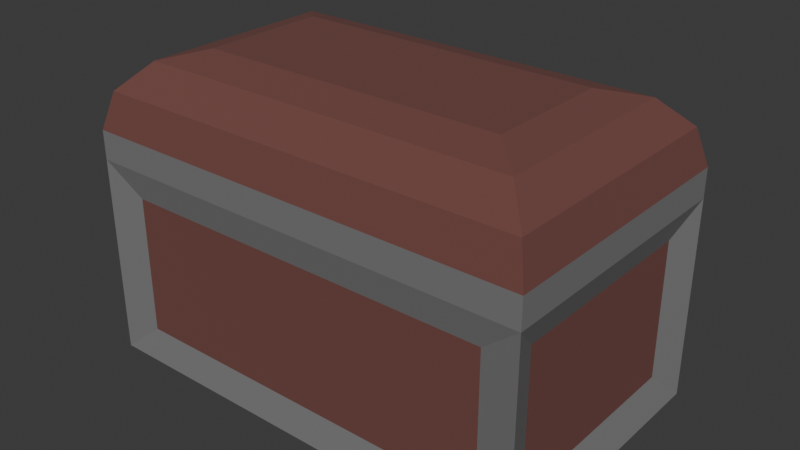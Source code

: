 # Source: chest.blend  (saved by Blender 4.5.88; exported with 4.5.12 LTS)
import bpy
from mathutils import Matrix  # noqa: F401  (used for matrix-valued properties, if any)

bpy.ops.wm.read_factory_settings(use_empty=True)
scene = bpy.context.scene
scene.name = 'Scene'

# ---- collections
col_collection = bpy.data.collections.new('Collection'); scene.collection.children.link(col_collection)

# ---- materials (node trees are filled in below, after node groups)
mat_material = bpy.data.materials.new('Material')
mat_material.alpha_threshold = 0.0
mat_material.roughness = 0.5
mat_material.line_color = (0.0, 0.0, 0.0, 1.0)
mat_material_001 = bpy.data.materials.new('Material.001')
mat_material_003 = bpy.data.materials.new('Material.003')
mat_material_002 = bpy.data.materials.new('Material.002')

# ---- material node trees
mat_material.use_nodes = True; mat_material.node_tree.nodes.clear()
_N = mat_material.node_tree.nodes; _L = mat_material.node_tree.links
n0 = _N.new('ShaderNodeOutputMaterial'); n0.name = 'Material Output'; n0.location = (200, 100)
n1 = _N.new('ShaderNodeBsdfPrincipled'); n1.name = 'Principled BSDF'; n1.location = (-200, 100)
n1.inputs[0].default_value = (0.165, 0.0622, 0.05323, 1.0)
n1.inputs[2].default_value = 1.0
n1.inputs[3].default_value = 1.45
_L.new(n1.outputs[0], n0.inputs[0])
n0.is_active_output = True
mat_material_001.use_nodes = True; mat_material_001.node_tree.nodes.clear()
_N = mat_material_001.node_tree.nodes; _L = mat_material_001.node_tree.links
n0 = _N.new('ShaderNodeBsdfPrincipled'); n0.name = 'Principled BSDF'; n0.location = (-200, 100)
n0.inputs[0].default_value = (0.1969, 0.1969, 0.1969, 1.0)
n1 = _N.new('ShaderNodeOutputMaterial'); n1.name = 'Material Output'; n1.location = (200, 100)
_L.new(n0.outputs[0], n1.inputs[0])
n1.is_active_output = True
mat_material_003.use_nodes = True; mat_material_003.node_tree.nodes.clear()
_N = mat_material_003.node_tree.nodes; _L = mat_material_003.node_tree.links
n0 = _N.new('ShaderNodeBsdfPrincipled'); n0.name = 'Principled BSDF'; n0.location = (-200, 100)
n0.inputs[0].default_value = (0.8001, 0.6591, 0.0, 1.0)
n1 = _N.new('ShaderNodeOutputMaterial'); n1.name = 'Material Output'; n1.location = (200, 100)
_L.new(n0.outputs[0], n1.inputs[0])
n1.is_active_output = True
mat_material_002.use_nodes = True; mat_material_002.node_tree.nodes.clear()
_N = mat_material_002.node_tree.nodes; _L = mat_material_002.node_tree.links
n0 = _N.new('ShaderNodeBsdfPrincipled'); n0.name = 'Principled BSDF'; n0.location = (-200, 100)
n0.inputs[0].default_value = (0.0, 0.0, 0.0, 1.0)
n1 = _N.new('ShaderNodeOutputMaterial'); n1.name = 'Material Output'; n1.location = (200, 100)
_L.new(n0.outputs[0], n1.inputs[0])
n1.is_active_output = True

# ---- world
world_world = bpy.data.worlds.new('World'); scene.world = world_world
world_world.use_nodes = True; world_world.node_tree.nodes.clear()
_N = world_world.node_tree.nodes; _L = world_world.node_tree.links
n0 = _N.new('ShaderNodeOutputWorld'); n0.name = 'World Output'; n0.location = (200, 100)
n1 = _N.new('ShaderNodeBackground'); n1.name = 'Background'; n1.location = (-200, 100)
n1.inputs[0].default_value = (0.05088, 0.05088, 0.05088, 1.0)
_L.new(n1.outputs[0], n0.inputs[0])
n0.is_active_output = True
world_world.color = (0.05088, 0.05088, 0.05088)
world_world.sun_shadow_jitter_overblur = 0.0

# ---- meshes
me_cube = bpy.data.meshes.new('Cube')
me_cube.from_pydata([(1.667, 1.0, 1.0), (1.667, 1.0, -0.4729), (1.667, -1.0, 1.0), (1.667, -1.0, -0.4729), (-1.667, 1.0, 1.0), (-1.667, 1.0, -0.4729), (-1.667, -1.0, 1.0), (-1.667, -1.0, -0.4729), (1.393, -0.95, -0.2461), (1.393, -0.95, 0.7732), (-1.393, -0.95, 0.7732), (-1.393, -0.95, -0.2461), (-1.583, -0.76, -0.2461), (-1.583, -0.76, 0.7732), (-1.583, 0.76, 0.7732), (-1.583, 0.76, -0.2461), (1.583, 0.76, -0.2461), (1.583, 0.76, 0.7732), (1.583, -0.76, 0.7732), (1.583, -0.76, -0.2461), (-1.393, 0.95, -0.2461), (-1.393, 0.95, 0.7732), (1.393, 0.95, 0.7732), (1.393, 0.95, -0.2461), (-1.467, 0.8, -0.4729), (1.467, 0.8, -0.4729), (1.467, -0.8, -0.4729), (-1.467, -0.8, -0.4729)], [], [(8, 9, 10, 11), (12, 13, 14, 15), (24, 25, 26, 27), (16, 17, 18, 19), (20, 21, 22, 23), (3, 2, 9, 8), (2, 6, 10, 9), (6, 7, 11, 10), (7, 3, 8, 11), (7, 6, 13, 12), (6, 4, 14, 13), (4, 5, 15, 14), (5, 7, 12, 15), (1, 0, 17, 16), (0, 2, 18, 17), (2, 3, 19, 18), (3, 1, 16, 19), (5, 4, 21, 20), (4, 0, 22, 21), (0, 1, 23, 22), (1, 5, 20, 23), (5, 1, 25, 24), (1, 3, 26, 25), (3, 7, 27, 26), (7, 5, 24, 27)])
me_cube.polygons.foreach_set('material_index', [0, 0, 0, 0, 0, 1, 1, 1, 1, 1, 1, 1, 1, 1, 1, 1, 1, 1, 1, 1, 1, 1, 1, 1, 1])
_uv = me_cube.uv_layers.new(name='UVMap')
_uv.uv.foreach_set('vector', [0.4089, 0.765, 0.5911, 0.765, 0.5911, 0.985, 0.4089, 0.985, 0.4089, 0.025, 0.5911, 0.025, 0.5911, 0.225, 0.4089, 0.225, 0.14, 0.525, 0.36, 0.525, 0.36, 0.725, 0.14, 0.725, 0.4089, 0.525, 0.5911, 0.525, 0.5911, 0.725, 0.4089, 0.725, 0.4089, 0.265, 0.5911, 0.265, 0.5911, 0.485, 0.4089, 0.485, 0.375, 0.75, 0.625, 0.75, 0.5911, 0.765, 0.4089, 0.765, 0.625, 0.75, 0.625, 1.0, 0.5911, 0.985, 0.5911, 0.765, 0.625, 1.0, 0.375, 1.0, 0.4089, 0.985, 0.5911, 0.985, 0.375, 1.0, 0.375, 0.75, 0.4089, 0.765, 0.4089, 0.985, 0.375, 0.0, 0.625, 0.0, 0.5911, 0.025, 0.4089, 0.025, 0.625, 0.0, 0.625, 0.25, 0.5911, 0.225, 0.5911, 0.025, 0.625, 0.25, 0.375, 0.25, 0.4089, 0.225, 0.5911, 0.225, 0.375, 0.25, 0.375, 0.0, 0.4089, 0.025, 0.4089, 0.225, 0.375, 0.5, 0.625, 0.5, 0.5911, 0.525, 0.4089, 0.525, 0.625, 0.5, 0.625, 0.75, 0.5911, 0.725, 0.5911, 0.525, 0.625, 0.75, 0.375, 0.75, 0.4089, 0.725, 0.5911, 0.725, 0.375, 0.75, 0.375, 0.5, 0.4089, 0.525, 0.4089, 0.725, 0.375, 0.25, 0.625, 0.25, 0.5911, 0.265, 0.4089, 0.265, 0.625, 0.25, 0.625, 0.5, 0.5911, 0.485, 0.5911, 0.265, 0.625, 0.5, 0.375, 0.5, 0.4089, 0.485, 0.5911, 0.485, 0.375, 0.5, 0.375, 0.25, 0.4089, 0.265, 0.4089, 0.485, 0.125, 0.5, 0.375, 0.5, 0.36, 0.525, 0.14, 0.525, 0.375, 0.5, 0.375, 0.75, 0.36, 0.725, 0.36, 0.525, 0.375, 0.75, 0.125, 0.75, 0.14, 0.725, 0.36, 0.725, 0.125, 0.75, 0.125, 0.5, 0.14, 0.525, 0.14, 0.725])
me_cube.materials.append(mat_material)
me_cube.materials.append(mat_material_001)
me_cube.use_mirror_vertex_groups = False
me_cube.update()
me_cube_001 = bpy.data.meshes.new('Cube.001')
me_cube_001.from_pydata([(1.667, 2.0, 0.0), (1.667, 0.0, 0.0), (-1.667, 2.0, 0.0), (-1.667, 0.0, 0.0), (1.667, 2.0, 0.2133), (1.13, 1.463, 0.75), (1.595, 1.928, 0.4816), (1.398, 1.732, 0.6781), (1.667, 0.0, 0.2133), (1.13, 0.5367, 0.75), (1.595, 0.07191, 0.4816), (1.398, 0.2684, 0.6781), (-1.13, 1.463, 0.75), (-1.667, 2.0, 0.2133), (-1.398, 1.732, 0.6781), (-1.595, 1.928, 0.4816), (-1.13, 0.5367, 0.75), (-1.667, 0.0, 0.2133), (-1.398, 0.2684, 0.6781), (-1.595, 0.07191, 0.4816), (1.525, 1.859, 0.0), (1.525, 0.1414, 0.0), (-1.525, 1.859, 0.0), (-1.525, 0.1414, 0.0), (1.527, 1.861, 0.1798), (1.11, 1.444, 0.5519), (1.477, 1.81, 0.3708), (1.332, 1.665, 0.5017), (1.527, 0.1394, 0.1798), (1.11, 0.5564, 0.5519), (1.477, 0.1896, 0.3708), (1.332, 0.335, 0.5017), (-1.11, 1.444, 0.5519), (-1.527, 1.861, 0.1798), (-1.332, 1.665, 0.5017), (-1.477, 1.81, 0.3708), (-1.11, 0.5564, 0.5519), (-1.527, 0.1394, 0.1798), (-1.332, 0.335, 0.5017), (-1.477, 0.1896, 0.3708), (-0.3, 1.88, -0.18), (-0.3, 1.88, 0.18), (-0.3, 2.12, -0.18), (-0.3, 2.12, 0.18), (0.3, 1.88, -0.18), (0.3, 1.88, 0.18), (0.3, 2.12, -0.18), (0.3, 2.12, 0.18), (-0.2, 2.12, -0.08), (-0.2, 2.12, 0.08), (0.2, 2.12, 0.08), (0.2, 2.12, -0.08), (-0.2, 2.07, 0.08), (-0.2, 2.07, -0.08), (0.2, 2.07, -0.08), (0.2, 2.07, 0.08)], [], [(17, 8, 10, 19), (19, 10, 11, 18), (18, 11, 9, 16), (8, 4, 6, 10), (10, 6, 7, 11), (11, 7, 5, 9), (13, 17, 19, 15), (15, 19, 18, 14), (14, 18, 16, 12), (4, 13, 15, 6), (6, 15, 14, 7), (7, 14, 12, 5), (16, 9, 5, 12), (0, 2, 13, 4), (1, 0, 4, 8), (3, 1, 8, 17), (2, 3, 17, 13), (37, 39, 30, 28), (39, 38, 31, 30), (38, 36, 29, 31), (28, 30, 26, 24), (30, 31, 27, 26), (31, 29, 25, 27), (33, 35, 39, 37), (35, 34, 38, 39), (34, 32, 36, 38), (24, 26, 35, 33), (26, 27, 34, 35), (27, 25, 32, 34), (36, 32, 25, 29), (20, 24, 33, 22), (21, 28, 24, 20), (23, 37, 28, 21), (22, 33, 37, 23), (1, 3, 23, 21), (0, 1, 21, 20), (3, 2, 22, 23), (2, 0, 20, 22), (40, 41, 43, 42), (49, 50, 55, 52), (46, 47, 45, 44), (44, 45, 41, 40), (42, 46, 44, 40), (47, 43, 41, 45), (42, 43, 49, 48), (43, 47, 50, 49), (47, 46, 51, 50), (46, 42, 48, 51), (53, 52, 55, 54), (48, 49, 52, 53), (50, 51, 54, 55), (51, 48, 53, 54)])
me_cube_001.polygons.foreach_set('material_index', [0, 0, 0, 0, 0, 0, 0, 0, 0, 0, 0, 0, 0, 1, 1, 1, 1, 0, 0, 0, 0, 0, 0, 0, 0, 0, 0, 0, 0, 0, 1, 1, 1, 1, 1, 1, 1, 1, 2, 2, 2, 2, 2, 2, 2, 2, 2, 2, 3, 2, 2, 2])
_uv = me_cube_001.uv_layers.new(name='UVMap')
_uv.uv.foreach_set('vector', [0.0, 0.0, 0.0, 0.0, 0.0, 0.0, 0.0, 0.0, 0.0, 0.0, 0.0, 0.0, 0.0, 0.0, 0.0, 0.0, 0.0, 0.0, 0.0, 0.0, 0.0, 0.0, 0.0, 0.0, 0.0, 0.0, 0.0, 0.0, 0.0, 0.0, 0.0, 0.0, 0.0, 0.0, 0.0, 0.0, 0.0, 0.0, 0.0, 0.0, 0.0, 0.0, 0.0, 0.0, 0.0, 0.0, 0.0, 0.0, 0.0, 0.0, 0.0, 0.0, 0.0, 0.0, 0.0, 0.0, 0.0, 0.0, 0.0, 0.0, 0.0, 0.0, 0.0, 0.0, 0.0, 0.0, 0.0, 0.0, 0.0, 0.0, 0.0, 0.0, 0.0, 0.0, 0.0, 0.0, 0.0, 0.0, 0.0, 0.0, 0.0, 0.0, 0.0, 0.0, 0.0, 0.0, 0.0, 0.0, 0.0, 0.0, 0.0, 0.0, 0.0, 0.0, 0.0, 0.0, 0.0, 0.0, 0.0, 0.0, 0.0, 0.0, 0.0, 0.0, 0.0, 0.0, 0.0, 0.0, 0.0, 0.0, 0.0, 0.0, 0.0, 0.0, 0.0, 0.0, 0.0, 0.0, 0.0, 0.0, 0.0, 0.0, 0.0, 0.0, 0.0, 0.0, 0.0, 0.0, 0.0, 0.0, 0.0, 0.0, 0.0, 0.0, 0.0, 0.0, 0.0, 0.0, 0.0, 0.0, 0.0, 0.0, 0.0, 0.0, 0.0, 0.0, 0.0, 0.0, 0.0, 0.0, 0.0, 0.0, 0.0, 0.0, 0.0, 0.0, 0.0, 0.0, 0.0, 0.0, 0.0, 0.0, 0.0, 0.0, 0.0, 0.0, 0.0, 0.0, 0.0, 0.0, 0.0, 0.0, 0.0, 0.0, 0.0, 0.0, 0.0, 0.0, 0.0, 0.0, 0.0, 0.0, 0.0, 0.0, 0.0, 0.0, 0.0, 0.0, 0.0, 0.0, 0.0, 0.0, 0.0, 0.0, 0.0, 0.0, 0.0, 0.0, 0.0, 0.0, 0.0, 0.0, 0.0, 0.0, 0.0, 0.0, 0.0, 0.0, 0.0, 0.0, 0.0, 0.0, 0.0, 0.0, 0.0, 0.0, 0.0, 0.0, 0.0, 0.0, 0.0, 0.0, 0.0, 0.0, 0.0, 0.0, 0.0, 0.0, 0.0, 0.0, 0.0, 0.0, 0.0, 0.0, 0.0, 0.0, 0.0, 0.0, 0.0, 0.0, 0.0, 0.0, 0.0, 0.0, 0.0, 0.0, 0.0, 0.0, 0.0, 0.0, 0.0, 0.0, 0.0, 0.0, 0.0, 0.0, 0.0, 0.0, 0.0, 0.0, 0.0, 0.0, 0.0, 0.0, 0.0, 0.0, 0.0, 0.0, 0.0, 0.0, 0.0, 0.0, 0.0, 0.0, 0.0, 0.0, 0.0, 0.0, 0.0, 0.0, 0.0, 0.0, 0.0, 0.0, 0.0, 0.0, 0.0, 0.0, 0.0, 0.0, 0.0, 0.0, 0.0, 0.0, 0.0, 0.0, 0.0, 0.0, 0.0, 0.0, 0.0, 0.0, 0.0, 0.0, 0.375, 0.0, 0.625, 0.0, 0.625, 0.25, 0.375, 0.25, 0.5556, 0.2917, 0.5556, 0.4583, 0.5556, 0.4583, 0.5556, 0.2917, 0.375, 0.5, 0.625, 0.5, 0.625, 0.75, 0.375, 0.75, 0.375, 0.75, 0.625, 0.75, 0.625, 1.0, 0.375, 1.0, 0.125, 0.5, 0.375, 0.5, 0.375, 0.75, 0.125, 0.75, 0.625, 0.5, 0.875, 0.5, 0.875, 0.75, 0.625, 0.75, 0.375, 0.25, 0.625, 0.25, 0.5556, 0.2917, 0.4444, 0.2917, 0.625, 0.25, 0.625, 0.5, 0.5556, 0.4583, 0.5556, 0.2917, 0.625, 0.5, 0.375, 0.5, 0.4444, 0.4583, 0.5556, 0.4583, 0.375, 0.5, 0.375, 0.25, 0.4444, 0.2917, 0.4444, 0.4583, 0.4444, 0.2917, 0.5556, 0.2917, 0.5556, 0.4583, 0.4444, 0.4583, 0.4444, 0.2917, 0.5556, 0.2917, 0.5556, 0.2917, 0.4444, 0.2917, 0.5556, 0.4583, 0.4444, 0.4583, 0.4444, 0.4583, 0.5556, 0.4583, 0.4444, 0.4583, 0.4444, 0.2917, 0.4444, 0.2917, 0.4444, 0.4583])
me_cube_001.materials.append(mat_material)
me_cube_001.materials.append(mat_material_001)
me_cube_001.materials.append(mat_material_003)
me_cube_001.materials.append(mat_material_002)
me_cube_001.use_mirror_vertex_groups = False
me_cube_001.update()
me_plane = bpy.data.meshes.new('Plane')
me_plane.from_pydata([(-1.518, -0.8829, 0.02865), (1.492, -0.8985, -0.007864), (-1.495, 0.8967, 0.0005205), (1.502, 0.9004, 0.002663), (-1.134, -0.8956, 0.01711), (-0.7805, -0.9087, 0.02992), (-0.3704, -0.9489, 0.00151), (-0.01847, -0.895, 0.01357), (0.3373, -0.8712, 0.01055), (0.7158, -0.8811, 0.005711), (1.118, -0.8754, -0.01722), (1.135, 0.9028, 0.01454), (0.7561, 0.9059, 0.01606), (0.3836, 0.8992, 0.008753), (0.005062, 0.8919, -0.005909), (-0.3408, 0.8757, 0.004071), (-0.7028, 0.8647, 0.00138), (-1.095, 0.8721, -0.01134), (-1.491, 0.5266, -0.01491), (-1.499, 0.1767, 0.005125), (-1.502, -0.1783, 0.002857), (-1.523, -0.5187, 0.03553), (1.493, -0.5279, -0.0218), (1.502, -0.1865, 0.02118), (1.502, 0.1898, 0.02264), (1.503, 0.542, 0.007699), (-1.198, -0.4895, 0.09911), (-1.146, -0.2019, -0.01972), (-1.145, 0.1774, 0.001742), (-1.092, 0.4985, -0.03935), (-0.7949, -0.5445, 0.01117), (-0.8188, -0.1884, 0.008843), (-0.7513, 0.1161, -0.06164), (-0.6875, 0.4681, -0.01397), (-0.418, -0.6034, 0.02423), (-0.5168, -0.1748, 0.03241), (-0.3728, 0.1412, -0.02567), (-0.3633, 0.5242, -0.005891), (-0.03835, -0.5546, 0.02676), (-0.009918, -0.2066, -0.03544), (-0.0482, 0.1736, 0.01365), (0.01831, 0.5304, 0.00889), (0.2696, -0.464, 0.05527), (0.3333, -0.1774, 0.01405), (0.3412, 0.1771, 0.0001658), (0.377, 0.5504, 0.01901), (0.7238, -0.4428, -0.07088), (0.736, -0.1454, 0.001024), (0.748, 0.2245, 0.06208), (0.7695, 0.5321, 0.01379), (1.092, -0.4814, -0.05431), (1.125, -0.191, 0.09024), (1.127, 0.1848, 0.01756), (1.132, 0.5522, 0.03487)], [], [(53, 25, 3, 11), (18, 29, 17, 2), (29, 33, 16, 17), (33, 37, 15, 16), (37, 41, 14, 15), (41, 45, 13, 14), (45, 49, 12, 13), (49, 53, 11, 12), (9, 10, 50, 46), (46, 50, 51, 47), (47, 51, 52, 48), (48, 52, 53, 49), (8, 9, 46, 42), (42, 46, 47, 43), (43, 47, 48, 44), (44, 48, 49, 45), (7, 8, 42, 38), (38, 42, 43, 39), (39, 43, 44, 40), (40, 44, 45, 41), (6, 7, 38, 34), (34, 38, 39, 35), (35, 39, 40, 36), (36, 40, 41, 37), (5, 6, 34, 30), (30, 34, 35, 31), (31, 35, 36, 32), (32, 36, 37, 33), (4, 5, 30, 26), (26, 30, 31, 27), (27, 31, 32, 28), (28, 32, 33, 29), (0, 4, 26, 21), (21, 26, 27, 20), (20, 27, 28, 19), (19, 28, 29, 18), (10, 1, 22, 50), (50, 22, 23, 51), (51, 23, 24, 52), (52, 24, 25, 53)])
_uv = me_plane.uv_layers.new(name='UVMap')
_uv.uv.foreach_set('vector', [0.875, 0.8, 1.0, 0.8, 1.0, 1.0, 0.875, 1.0, 0.0, 0.8, 0.125, 0.8, 0.125, 1.0, 0.0, 1.0, 0.125, 0.8, 0.25, 0.8, 0.25, 1.0, 0.125, 1.0, 0.25, 0.8, 0.375, 0.8, 0.375, 1.0, 0.25, 1.0, 0.375, 0.8, 0.5, 0.8, 0.5, 1.0, 0.375, 1.0, 0.5, 0.8, 0.625, 0.8, 0.625, 1.0, 0.5, 1.0, 0.625, 0.8, 0.75, 0.8, 0.75, 1.0, 0.625, 1.0, 0.75, 0.8, 0.875, 0.8, 0.875, 1.0, 0.75, 1.0, 0.75, 0.0, 0.875, 0.0, 0.875, 0.2, 0.75, 0.2, 0.75, 0.2, 0.875, 0.2, 0.875, 0.4, 0.75, 0.4, 0.75, 0.4, 0.875, 0.4, 0.875, 0.6, 0.75, 0.6, 0.75, 0.6, 0.875, 0.6, 0.875, 0.8, 0.75, 0.8, 0.625, 0.0, 0.75, 0.0, 0.75, 0.2, 0.625, 0.2, 0.625, 0.2, 0.75, 0.2, 0.75, 0.4, 0.625, 0.4, 0.625, 0.4, 0.75, 0.4, 0.75, 0.6, 0.625, 0.6, 0.625, 0.6, 0.75, 0.6, 0.75, 0.8, 0.625, 0.8, 0.5, 0.0, 0.625, 0.0, 0.625, 0.2, 0.5, 0.2, 0.5, 0.2, 0.625, 0.2, 0.625, 0.4, 0.5, 0.4, 0.5, 0.4, 0.625, 0.4, 0.625, 0.6, 0.5, 0.6, 0.5, 0.6, 0.625, 0.6, 0.625, 0.8, 0.5, 0.8, 0.375, 0.0, 0.5, 0.0, 0.5, 0.2, 0.375, 0.2, 0.375, 0.2, 0.5, 0.2, 0.5, 0.4, 0.375, 0.4, 0.375, 0.4, 0.5, 0.4, 0.5, 0.6, 0.375, 0.6, 0.375, 0.6, 0.5, 0.6, 0.5, 0.8, 0.375, 0.8, 0.25, 0.0, 0.375, 0.0, 0.375, 0.2, 0.25, 0.2, 0.25, 0.2, 0.375, 0.2, 0.375, 0.4, 0.25, 0.4, 0.25, 0.4, 0.375, 0.4, 0.375, 0.6, 0.25, 0.6, 0.25, 0.6, 0.375, 0.6, 0.375, 0.8, 0.25, 0.8, 0.125, 0.0, 0.25, 0.0, 0.25, 0.2, 0.125, 0.2, 0.125, 0.2, 0.25, 0.2, 0.25, 0.4, 0.125, 0.4, 0.125, 0.4, 0.25, 0.4, 0.25, 0.6, 0.125, 0.6, 0.125, 0.6, 0.25, 0.6, 0.25, 0.8, 0.125, 0.8, 0.0, 0.0, 0.125, 0.0, 0.125, 0.2, 0.0, 0.2, 0.0, 0.2, 0.125, 0.2, 0.125, 0.4, 0.0, 0.4, 0.0, 0.4, 0.125, 0.4, 0.125, 0.6, 0.0, 0.6, 0.0, 0.6, 0.125, 0.6, 0.125, 0.8, 0.0, 0.8, 0.875, 0.0, 1.0, 0.0, 1.0, 0.2, 0.875, 0.2, 0.875, 0.2, 1.0, 0.2, 1.0, 0.4, 0.875, 0.4, 0.875, 0.4, 1.0, 0.4, 1.0, 0.6, 0.875, 0.6, 0.875, 0.6, 1.0, 0.6, 1.0, 0.8, 0.875, 0.8])
me_plane.materials.append(mat_material_003)
me_plane.update()

# ---- objects
ob_box = bpy.data.objects.new('Box', me_cube)
ob_lid = bpy.data.objects.new('Lid', me_cube_001)
ob_treasureplane = bpy.data.objects.new('TreasurePlane', me_plane)

# ---- transforms, parenting, visibility, modifiers, constraints
ob_box.location = (0.0, 0.0, 0.0)
ob_box.lock_rotations_4d = False
ob_box.empty_display_type = 'ARROWS'
ob_box.lineart.crease_threshold = 0.0
_m = ob_box.modifiers.new('Solidify', 'SOLIDIFY')
_m.thickness = 0.2
ob_lid.location = (0.0, -1.0, 1.0)
ob_lid.lock_rotations_4d = False
ob_lid.empty_display_type = 'ARROWS'
ob_lid.lineart.crease_threshold = 0.0
ob_treasureplane.location = (0.0, 0.0, 0.6518)

# ---- collection membership
col_collection.objects.link(ob_box)
col_collection.objects.link(ob_lid)
col_collection.objects.link(ob_treasureplane)

# ---- scene / render settings (as saved in the file)
scene.frame_start = 1; scene.frame_end = 250; scene.frame_set(1)
scene.render.engine = 'BLENDER_EEVEE_NEXT'
bpy.context.view_layer.update()

# ---- added for rendering (the .blend has no active camera and no usable light): camera, sun
cam_auto = bpy.data.cameras.new('AutoCamera')
cam_auto.lens = 50.0
cam_auto.sensor_width = 36.0
cam_auto.clip_end = 1000.0
ob_auto_camera = bpy.data.objects.new('AutoCamera', cam_auto)
scene.collection.objects.link(ob_auto_camera)
ob_auto_camera.location = (4.19391, -4.9727, 3.99368)
ob_auto_camera.rotation_euler = (1.09748, -7.21219e-08, 0.694738)
scene.camera = ob_auto_camera
light_auto_sun = bpy.data.lights.new('AutoSun', 'SUN')
light_auto_sun.energy = 3.0
light_auto_sun.angle = 0.0523599
ob_auto_sun = bpy.data.objects.new('AutoSun', light_auto_sun)
scene.collection.objects.link(ob_auto_sun)
ob_auto_sun.rotation_euler = (0.872665, 0.174533, 0.523599)
bpy.context.view_layer.update()
